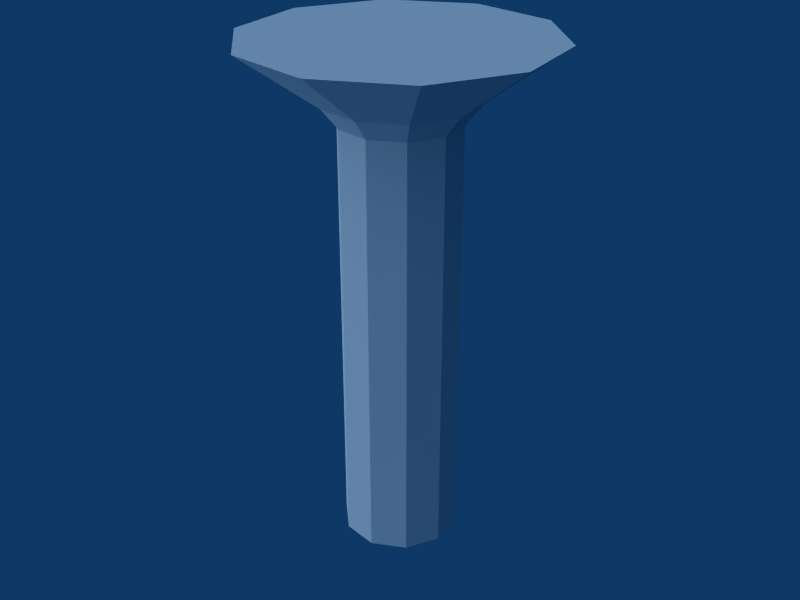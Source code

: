 # Source: metal_torch.blend  (saved by Blender 2.44.0; exported with 4.5.12 LTS)
import bpy
from mathutils import Matrix  # noqa: F401  (used for matrix-valued properties, if any)

bpy.ops.wm.read_factory_settings(use_empty=True)
scene = bpy.context.scene
scene.name = 'Scene'

# ---- collections
col_collection_1 = bpy.data.collections.new('Collection 1'); scene.collection.children.link(col_collection_1)

# ---- world
world_world = bpy.data.worlds.new('World'); scene.world = world_world
world_world.color = (0.05656, 0.2208, 0.4)
world_world.use_sun_shadow = False
world_world.sun_shadow_jitter_overblur = 0.0
world_world.cycles.sampling_method = 'MANUAL'
world_world.cycles.sample_map_resolution = 256

# ---- lights
light_spot = bpy.data.lights.new('Spot', 'SUN')
light_spot.color = (0.99, 1.0, 1.0)
light_spot.transmission_factor = 0.0
light_spot.cutoff_distance = 30.0
light_spot.angle = 2.585
light_spot.energy = 1.88
light_spot.shadow_buffer_clip_start = 1.001
light_spot.shadow_soft_size = 3.5
light_spot.shadow_cascade_max_distance = 1000.0
light_spot.cycles.use_multiple_importance_sampling = False

# ---- meshes
me_grid = bpy.data.meshes.new('Grid')
me_grid.from_pydata([(0.7174, -0.6967, -4.328), (0.1709, -0.9853, -4.328), (-0.4409, -0.8976, -4.328), (-0.8842, -0.467, -4.328), (-0.9898, 0.1419, -4.328), (-0.7173, 0.6967, -4.328), (-0.1709, 0.9853, -4.328), (0.4409, 0.8976, -4.328), (0.8843, 0.467, -4.328), (0.9899, -0.142, -4.328), (0.7174, -0.6967, 3.045), (0.1709, -0.9853, 3.045), (-0.4409, -0.8976, 3.045), (-0.8842, -0.467, 3.045), (-0.9898, 0.142, 3.045), (-0.7173, 0.6967, 3.045), (-0.1709, 0.9853, 3.045), (0.4409, 0.8976, 3.045), (0.8843, 0.467, 3.045), (0.9899, -0.142, 3.045), (1.268, -0.1818, 3.394), (1.133, 0.5981, 3.394), (0.5647, 1.15, 3.394), (-0.2189, 1.262, 3.394), (-0.9187, 0.8923, 3.394), (-1.268, 0.1818, 3.394), (-1.132, -0.5981, 3.394), (-0.5647, -1.15, 3.394), (0.2189, -1.262, 3.394), (0.9188, -0.8923, 3.394), (1.834, -1.781, 4.328), (0.4368, -2.518, 4.328), (-1.127, -2.294, 4.328), (-2.26, -1.194, 4.328), (-2.53, 0.3629, 4.328), (-1.834, 1.781, 4.328), (-0.4368, 2.518, 4.328), (1.127, 2.294, 4.328), (2.26, 1.194, 4.328), (2.53, -0.3629, 4.328), (-3.052e-05, -1.001e-05, 4.328)], [], [(11, 0, 10), (1, 0, 11), (12, 1, 11), (12, 2, 1), (13, 2, 12), (13, 3, 2), (4, 3, 13), (14, 4, 13), (5, 4, 14), (15, 5, 14), (16, 5, 15), (16, 6, 5), (7, 6, 16), (17, 7, 16), (8, 7, 17), (18, 8, 17), (9, 8, 18), (19, 9, 18), (10, 0, 9), (9, 19, 10), (39, 40, 30), (38, 40, 39), (37, 40, 38), (36, 40, 37), (35, 40, 36), (34, 40, 35), (33, 40, 34), (32, 40, 33), (31, 40, 32), (30, 40, 31), (28, 29, 30), (28, 30, 31), (27, 28, 31), (27, 31, 32), (26, 27, 32), (26, 32, 33), (25, 26, 34), (26, 33, 34), (24, 25, 35), (25, 34, 35), (23, 24, 35), (23, 35, 36), (22, 23, 37), (23, 36, 37), (21, 22, 38), (22, 37, 38), (20, 21, 39), (21, 38, 39), (29, 20, 39), (29, 39, 30), (10, 19, 20), (10, 20, 29), (19, 18, 20), (18, 21, 20), (18, 17, 21), (17, 22, 21), (17, 16, 22), (16, 23, 22), (16, 15, 24), (16, 24, 23), (15, 14, 25), (15, 25, 24), (14, 13, 25), (13, 26, 25), (13, 12, 27), (13, 27, 26), (12, 11, 28), (12, 28, 27), (11, 10, 29), (11, 29, 28)])
_uv = me_grid.uv_layers.new(name='UVTex')
_uv.uv.foreach_set('vector', [0.8707, 0.9597, 0.8712, 0.8309, 0.8742, 0.9599, 0.8676, 0.8329, 0.8712, 0.8309, 0.8707, 0.9597, 0.8734, 0.96, 0.8676, 0.8329, 0.8707, 0.9597, 0.8734, 0.96, 0.8705, 0.8355, 0.8676, 0.8329, 0.8811, 0.9606, 0.8705, 0.8355, 0.8734, 0.96, 0.8811, 0.9606, 0.8785, 0.8377, 0.8705, 0.8355, 0.8886, 0.8387, 0.8785, 0.8377, 0.8811, 0.9606, 0.8908, 0.9613, 0.8886, 0.8387, 0.8811, 0.9606, 0.8972, 0.8382, 0.8886, 0.8387, 0.8908, 0.9613, 0.8992, 0.9619, 0.8972, 0.8382, 0.8908, 0.9613, 0.903, 0.9621, 0.8972, 0.8382, 0.8992, 0.9619, 0.903, 0.9621, 0.9012, 0.8363, 0.8972, 0.8382, 0.8988, 0.8337, 0.9012, 0.8363, 0.903, 0.9621, 0.9008, 0.9619, 0.8988, 0.8337, 0.903, 0.9621, 0.8908, 0.8314, 0.8988, 0.8337, 0.9008, 0.9619, 0.893, 0.9612, 0.8908, 0.8314, 0.9008, 0.9619, 0.8801, 0.8303, 0.8908, 0.8314, 0.893, 0.9612, 0.8828, 0.9605, 0.8801, 0.8303, 0.893, 0.9612, 0.8742, 0.9599, 0.8712, 0.8309, 0.8801, 0.8303, 0.8801, 0.8303, 0.8828, 0.9605, 0.8742, 0.9599, 0.8763, 0.9824, 0.8873, 0.982, 0.8539, 0.9803, 0.9036, 0.9843, 0.8873, 0.982, 0.8763, 0.9824, 0.9234, 0.9852, 0.8873, 0.982, 0.9036, 0.9843, 0.928, 0.9848, 0.8873, 0.982, 0.9234, 0.9852, 0.9175, 0.9834, 0.8873, 0.982, 0.928, 0.9848, 0.8968, 0.9816, 0.8873, 0.982, 0.9175, 0.9834, 0.8731, 0.9799, 0.8873, 0.982, 0.8968, 0.9816, 0.8538, 0.9789, 0.8873, 0.982, 0.8731, 0.9799, 0.8459, 0.979, 0.8873, 0.982, 0.8538, 0.9789, 0.8539, 0.9803, 0.8873, 0.982, 0.8459, 0.979, 0.8662, 0.9651, 0.8706, 0.9655, 0.8539, 0.9803, 0.8662, 0.9651, 0.8539, 0.9803, 0.8459, 0.979, 0.8698, 0.9654, 0.8662, 0.9651, 0.8459, 0.979, 0.8698, 0.9654, 0.8459, 0.979, 0.8538, 0.9789, 0.8796, 0.9661, 0.8698, 0.9654, 0.8538, 0.9789, 0.8796, 0.9661, 0.8538, 0.9789, 0.8731, 0.9799, 0.892, 0.967, 0.8796, 0.9661, 0.8968, 0.9816, 0.8796, 0.9661, 0.8731, 0.9799, 0.8968, 0.9816, 0.9026, 0.9678, 0.892, 0.967, 0.9175, 0.9834, 0.892, 0.967, 0.8968, 0.9816, 0.9175, 0.9834, 0.9076, 0.9682, 0.9026, 0.9678, 0.9175, 0.9834, 0.9076, 0.9682, 0.9175, 0.9834, 0.928, 0.9848, 0.9048, 0.968, 0.9076, 0.9682, 0.9234, 0.9852, 0.9076, 0.9682, 0.928, 0.9848, 0.9234, 0.9852, 0.8949, 0.9673, 0.9048, 0.968, 0.9036, 0.9843, 0.9048, 0.968, 0.9234, 0.9852, 0.9036, 0.9843, 0.8817, 0.9663, 0.8949, 0.9673, 0.8763, 0.9824, 0.8949, 0.9673, 0.9036, 0.9843, 0.8763, 0.9824, 0.8706, 0.9655, 0.8817, 0.9663, 0.8763, 0.9824, 0.8706, 0.9655, 0.8763, 0.9824, 0.8539, 0.9803, 0.8742, 0.9599, 0.8828, 0.9605, 0.8817, 0.9663, 0.8742, 0.9599, 0.8817, 0.9663, 0.8706, 0.9655, 0.8828, 0.9605, 0.893, 0.9612, 0.8817, 0.9663, 0.893, 0.9612, 0.8949, 0.9673, 0.8817, 0.9663, 0.893, 0.9612, 0.9008, 0.9619, 0.8949, 0.9673, 0.9008, 0.9619, 0.9048, 0.968, 0.8949, 0.9673, 0.9008, 0.9619, 0.903, 0.9621, 0.9048, 0.968, 0.903, 0.9621, 0.9076, 0.9682, 0.9048, 0.968, 0.903, 0.9621, 0.8992, 0.9619, 0.9026, 0.9678, 0.903, 0.9621, 0.9026, 0.9678, 0.9076, 0.9682, 0.8992, 0.9619, 0.8908, 0.9613, 0.892, 0.967, 0.8992, 0.9619, 0.892, 0.967, 0.9026, 0.9678, 0.8908, 0.9613, 0.8811, 0.9606, 0.892, 0.967, 0.8811, 0.9606, 0.8796, 0.9661, 0.892, 0.967, 0.8811, 0.9606, 0.8734, 0.96, 0.8698, 0.9654, 0.8811, 0.9606, 0.8698, 0.9654, 0.8796, 0.9661, 0.8734, 0.96, 0.8707, 0.9597, 0.8662, 0.9651, 0.8734, 0.96, 0.8662, 0.9651, 0.8698, 0.9654, 0.8707, 0.9597, 0.8742, 0.9599, 0.8706, 0.9655, 0.8707, 0.9597, 0.8706, 0.9655, 0.8662, 0.9651])
_ca = me_grid.color_attributes.new('Col', 'BYTE_COLOR', 'CORNER')
_ca.data.foreach_set('color', [1.0, 1.0, 1.0, 1.0, 1.0, 1.0, 1.0, 1.0, 1.0, 1.0, 1.0, 1.0, 1.0, 1.0, 1.0, 1.0, 1.0, 1.0, 1.0, 1.0, 1.0, 1.0, 1.0, 1.0, 1.0, 1.0, 1.0, 1.0, 1.0, 1.0, 1.0, 1.0, 1.0, 1.0, 1.0, 1.0, 1.0, 1.0, 1.0, 1.0, 1.0, 1.0, 1.0, 1.0, 1.0, 1.0, 1.0, 1.0, 1.0, 1.0, 1.0, 1.0, 1.0, 1.0, 1.0, 1.0, 1.0, 1.0, 1.0, 1.0, 1.0, 1.0, 1.0, 1.0, 1.0, 1.0, 1.0, 1.0, 1.0, 1.0, 1.0, 1.0, 1.0, 1.0, 1.0, 1.0, 1.0, 1.0, 1.0, 1.0, 1.0, 1.0, 1.0, 1.0, 1.0, 1.0, 1.0, 1.0, 1.0, 1.0, 1.0, 1.0, 1.0, 1.0, 1.0, 1.0, 1.0, 1.0, 1.0, 1.0, 1.0, 1.0, 1.0, 1.0, 1.0, 1.0, 1.0, 1.0, 1.0, 1.0, 1.0, 1.0, 1.0, 1.0, 1.0, 1.0, 1.0, 1.0, 1.0, 1.0, 1.0, 1.0, 1.0, 1.0, 1.0, 1.0, 1.0, 1.0, 1.0, 1.0, 1.0, 1.0, 1.0, 1.0, 1.0, 1.0, 1.0, 1.0, 1.0, 1.0, 1.0, 1.0, 1.0, 1.0, 1.0, 1.0, 1.0, 1.0, 1.0, 1.0, 1.0, 1.0, 1.0, 1.0, 1.0, 1.0, 1.0, 1.0, 1.0, 1.0, 1.0, 1.0, 1.0, 1.0, 1.0, 1.0, 1.0, 1.0, 1.0, 1.0, 1.0, 1.0, 1.0, 1.0, 1.0, 1.0, 1.0, 1.0, 1.0, 1.0, 1.0, 1.0, 1.0, 1.0, 1.0, 1.0, 1.0, 1.0, 1.0, 1.0, 1.0, 1.0, 1.0, 1.0, 1.0, 1.0, 1.0, 1.0, 1.0, 1.0, 1.0, 1.0, 1.0, 1.0, 1.0, 1.0, 1.0, 1.0, 1.0, 1.0, 1.0, 1.0, 1.0, 1.0, 1.0, 1.0, 1.0, 1.0, 1.0, 1.0, 1.0, 1.0, 1.0, 1.0, 1.0, 1.0, 1.0, 1.0, 1.0, 1.0, 1.0, 1.0, 1.0, 1.0, 1.0, 1.0, 1.0, 1.0, 1.0, 1.0, 1.0, 1.0, 1.0, 1.0, 1.0, 1.0, 1.0, 1.0, 1.0, 1.0, 1.0, 1.0, 1.0, 1.0, 1.0, 1.0, 1.0, 1.0, 1.0, 1.0, 1.0, 1.0, 1.0, 1.0, 1.0, 1.0, 1.0, 1.0, 1.0, 1.0, 1.0, 1.0, 1.0, 1.0, 1.0, 1.0, 1.0, 1.0, 1.0, 1.0, 1.0, 1.0, 1.0, 1.0, 1.0, 1.0, 1.0, 1.0, 1.0, 1.0, 1.0, 1.0, 1.0, 1.0, 1.0, 1.0, 1.0, 1.0, 1.0, 1.0, 1.0, 1.0, 1.0, 1.0, 1.0, 1.0, 1.0, 1.0, 1.0, 1.0, 1.0, 1.0, 1.0, 1.0, 1.0, 1.0, 1.0, 1.0, 1.0, 1.0, 1.0, 1.0, 1.0, 1.0, 1.0, 1.0, 1.0, 1.0, 1.0, 1.0, 1.0, 1.0, 1.0, 1.0, 1.0, 1.0, 1.0, 1.0, 1.0, 1.0, 1.0, 1.0, 1.0, 1.0, 1.0, 1.0, 1.0, 1.0, 1.0, 1.0, 1.0, 1.0, 1.0, 1.0, 1.0, 1.0, 1.0, 1.0, 1.0, 1.0, 1.0, 1.0, 1.0, 1.0, 1.0, 1.0, 1.0, 1.0, 1.0, 1.0, 1.0, 1.0, 1.0, 1.0, 1.0, 1.0, 1.0, 1.0, 1.0, 1.0, 1.0, 1.0, 1.0, 1.0, 1.0, 1.0, 1.0, 1.0, 1.0, 1.0, 1.0, 1.0, 1.0, 1.0, 1.0, 1.0, 1.0, 1.0, 1.0, 1.0, 1.0, 1.0, 1.0, 1.0, 1.0, 1.0, 1.0, 1.0, 1.0, 1.0, 1.0, 1.0, 1.0, 1.0, 1.0, 1.0, 1.0, 1.0, 1.0, 1.0, 1.0, 1.0, 1.0, 1.0, 1.0, 1.0, 1.0, 1.0, 1.0, 1.0, 1.0, 1.0, 1.0, 1.0, 1.0, 1.0, 1.0, 1.0, 1.0, 1.0, 1.0, 1.0, 1.0, 1.0, 1.0, 1.0, 1.0, 1.0, 1.0, 1.0, 1.0, 1.0, 1.0, 1.0, 1.0, 1.0, 1.0, 1.0, 1.0, 1.0, 1.0, 1.0, 1.0, 1.0, 1.0, 1.0, 1.0, 1.0, 1.0, 1.0, 1.0, 1.0, 1.0, 1.0, 1.0, 1.0, 1.0, 1.0, 1.0, 1.0, 1.0, 1.0, 1.0, 1.0, 1.0, 1.0, 1.0, 1.0, 1.0, 1.0, 1.0, 1.0, 1.0, 1.0, 1.0, 1.0, 1.0, 1.0, 1.0, 1.0, 1.0, 1.0, 1.0, 1.0, 1.0, 1.0, 1.0, 1.0, 1.0, 1.0, 1.0, 1.0, 1.0, 1.0, 1.0, 1.0, 1.0, 1.0, 1.0, 1.0, 1.0, 1.0, 1.0, 1.0, 1.0, 1.0, 1.0, 1.0, 1.0, 1.0, 1.0, 1.0, 1.0, 1.0, 1.0, 1.0, 1.0, 1.0, 1.0, 1.0, 1.0, 1.0, 1.0, 1.0, 1.0, 1.0, 1.0, 1.0, 1.0, 1.0, 1.0, 1.0, 1.0, 1.0, 1.0, 1.0, 1.0, 1.0, 1.0, 1.0, 1.0, 1.0, 1.0, 1.0, 1.0, 1.0, 1.0, 1.0, 1.0, 1.0, 1.0, 1.0, 1.0, 1.0, 1.0, 1.0, 1.0, 1.0, 1.0, 1.0, 1.0, 1.0, 1.0, 1.0, 1.0, 1.0, 1.0, 1.0, 1.0, 1.0, 1.0, 1.0, 1.0, 1.0, 1.0, 1.0, 1.0, 1.0, 1.0, 1.0, 1.0, 1.0, 1.0, 1.0, 1.0, 1.0, 1.0, 1.0, 1.0, 1.0, 1.0, 1.0, 1.0, 1.0, 1.0, 1.0, 1.0, 1.0, 1.0, 1.0, 1.0, 1.0, 1.0, 1.0, 1.0, 1.0, 1.0, 1.0, 1.0, 1.0, 1.0, 1.0, 1.0, 1.0, 1.0, 1.0, 1.0, 1.0, 1.0, 1.0, 1.0, 1.0, 1.0, 1.0, 1.0, 1.0, 1.0, 1.0, 1.0, 1.0, 1.0, 1.0, 1.0, 1.0, 1.0, 1.0, 1.0, 1.0, 1.0, 1.0, 1.0, 1.0, 1.0, 1.0, 1.0, 1.0, 1.0, 1.0, 1.0, 1.0, 1.0, 1.0, 1.0, 1.0, 1.0, 1.0, 1.0, 1.0, 1.0, 1.0, 1.0, 1.0, 1.0, 1.0, 1.0, 1.0, 1.0, 1.0, 1.0, 1.0, 1.0, 1.0, 1.0, 1.0, 1.0, 1.0, 1.0, 1.0, 1.0, 1.0, 1.0, 1.0, 1.0, 1.0, 1.0, 1.0, 1.0, 1.0, 1.0, 1.0, 1.0, 1.0, 1.0, 1.0, 1.0, 1.0, 1.0, 1.0, 1.0, 1.0, 1.0, 1.0, 1.0, 1.0, 1.0, 1.0, 1.0, 1.0, 1.0, 1.0, 1.0, 1.0, 1.0, 1.0, 1.0, 1.0, 1.0, 1.0, 1.0, 1.0, 1.0, 1.0, 1.0, 1.0, 1.0, 1.0, 1.0, 1.0, 1.0, 1.0, 1.0, 1.0, 1.0, 1.0, 1.0, 1.0, 1.0, 1.0, 1.0, 1.0, 1.0, 1.0, 1.0, 1.0, 1.0, 1.0, 1.0, 1.0, 1.0, 1.0, 1.0, 1.0, 1.0, 1.0, 1.0, 1.0, 1.0, 1.0, 1.0, 1.0, 1.0, 1.0, 1.0, 1.0, 1.0, 1.0, 1.0, 1.0, 1.0, 1.0, 1.0, 1.0, 1.0, 1.0, 1.0, 1.0, 1.0, 1.0, 1.0, 1.0, 1.0, 1.0, 1.0, 1.0, 1.0, 1.0, 1.0, 1.0, 1.0, 1.0, 1.0, 1.0, 1.0, 1.0, 1.0, 1.0, 1.0, 1.0, 1.0, 1.0, 1.0, 1.0, 1.0, 1.0, 1.0, 1.0, 1.0, 1.0, 1.0, 1.0, 1.0, 1.0, 1.0, 1.0, 1.0, 1.0, 1.0, 1.0, 1.0, 1.0])
me_grid.use_remesh_preserve_volume = False
me_grid.use_remesh_preserve_attributes = False
me_grid.use_mirror_vertex_groups = False
me_grid.update()

# ---- objects
ob_grid = bpy.data.objects.new('Grid', me_grid)
ob_lamp = bpy.data.objects.new('Lamp', light_spot)

# ---- transforms, parenting, visibility, modifiers, constraints
ob_grid.location = (0.0, 0.0, 0.0)
ob_grid.lock_rotations_4d = False
ob_grid.empty_display_type = 'ARROWS'
ob_grid.color = (0.0, 0.0, 0.0, 1.0)
ob_grid.lineart.crease_threshold = 0.0
_vg = ob_grid.vertex_groups.new(name='Group')
ob_lamp.location = (59.03, -77.43, 65.47)
ob_lamp.rotation_euler = (-0.8742, -0.1361, 2.245)
ob_lamp.lock_rotations_4d = False
ob_lamp.empty_display_type = 'ARROWS'
ob_lamp.color = (0.0, 0.0, 0.0, 0.0)
ob_lamp.lineart.crease_threshold = 0.0

# ---- collection membership
col_collection_1.objects.link(ob_grid)
col_collection_1.objects.link(ob_lamp)

# ---- scene / render settings (as saved in the file)
scene.frame_start = 1; scene.frame_end = 250; scene.frame_set(74)
scene.render.engine = 'BLENDER_EEVEE_NEXT'
scene.render.image_settings.file_format = 'JPEG'
scene.render.image_settings.color_mode = 'RGB'
scene.render.image_settings.compression = 90
scene.render.resolution_x = 800
scene.render.resolution_y = 600
scene.render.pixel_aspect_x = 100.0
scene.render.pixel_aspect_y = 100.0
scene.render.fps = 25
scene.render.dither_intensity = 0.0
scene.render.use_compositing = False
scene.render.use_sequencer = False
scene.render.bake_margin = 2
scene.render.bake_bias = 0.0
scene.render.use_stamp_time = False
scene.render.use_stamp_date = False
scene.render.use_stamp_frame = False
scene.render.use_stamp_camera = False
scene.render.use_stamp_scene = False
scene.render.use_stamp_filename = False
scene.render.use_stamp_render_time = False
scene.render.stamp_font_size = 0
scene.cycles.use_denoising = False
scene.cycles.samples = 10
scene.cycles.sampling_pattern = 'TABULATED_SOBOL'
scene.cycles.light_sampling_threshold = 0.0
scene.cycles.use_adaptive_sampling = False
scene.cycles.use_light_tree = False
scene.cycles.blur_glossy = 0.0
scene.cycles.volume_bounces = 1
scene.cycles.pixel_filter_type = 'GAUSSIAN'
scene.cycles.sample_clamp_indirect = 0.0
scene.view_settings.view_transform = 'Raw'
bpy.context.view_layer.update()

# ---- added for rendering (the .blend has no active camera): camera
cam_auto = bpy.data.cameras.new('AutoCamera')
cam_auto.lens = 50.0
cam_auto.sensor_width = 36.0
cam_auto.clip_end = 1000.0
ob_auto_camera = bpy.data.objects.new('AutoCamera', cam_auto)
scene.collection.objects.link(ob_auto_camera)
ob_auto_camera.location = (10.3817, -12.458, 8.30535)
ob_auto_camera.rotation_euler = (1.09748, -7.21219e-08, 0.694738)
scene.camera = ob_auto_camera
bpy.context.view_layer.update()

